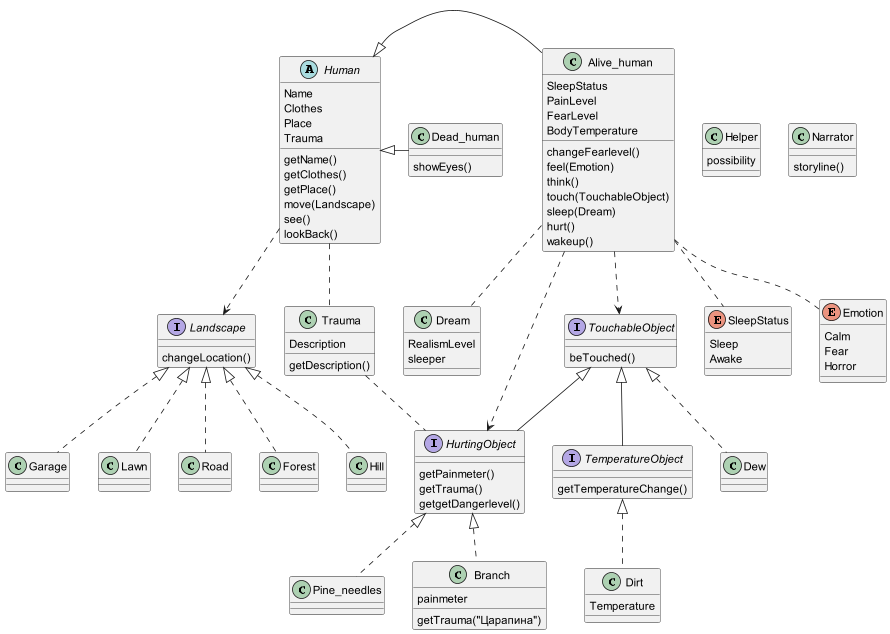

The diagram above was rendered by PlantUML. Its source (embedded in the PNG):
@startuml
'https://plantuml.com/class-diagram

class Dead_human {


showEyes()

}
class Dream{
RealismLevel
sleeper
}

abstract class Human {
Name
Clothes
Place
Trauma

getName()
getClothes()
getPlace()
move(Landscape)
see()
lookBack()
}

class Trauma{
   Description
   getDescription()
}

class Helper{
possibility
}

Human <|- Alive_human
Human <|- Dead_human


Alive_human .. Dream
Alive_human ..> TouchableObject
Alive_human ..> HurtingObject
TouchableObject <|-- HurtingObject
TouchableObject <|-- TemperatureObject

Human ..> Landscape

TouchableObject <|.. Dew
TemperatureObject <|.. Dirt
HurtingObject <|.. Pine_needles
HurtingObject <|.. Branch
Landscape <|.. Garage
Landscape <|.. Lawn
Landscape <|.. Road
Landscape <|.. Forest
Landscape <|.. Hill
Alive_human .. SleepStatus
Alive_human .. Emotion
Human .. Trauma
Trauma .. HurtingObject

class Alive_human {
SleepStatus
PainLevel
FearLevel
BodyTemperature

changeFearlevel()
feel(Emotion)
think()
touch(TouchableObject)
sleep(Dream)
hurt()
wakeup()
}

class Narrator{
storyline()
}


interface TouchableObject {
beTouched()
}

interface TemperatureObject{
getTemperatureChange()
}

interface HurtingObject {
getPainmeter()
getTrauma()
getgetDangerlevel()
}
class Branch{
painmeter
getTrauma("Царапина")
}

interface Landscape {
changeLocation()
}

enum SleepStatus {
Sleep
Awake
}

enum Emotion {
Calm
Fear
Horror
}

class Dirt {
Temperature
}

@enduml